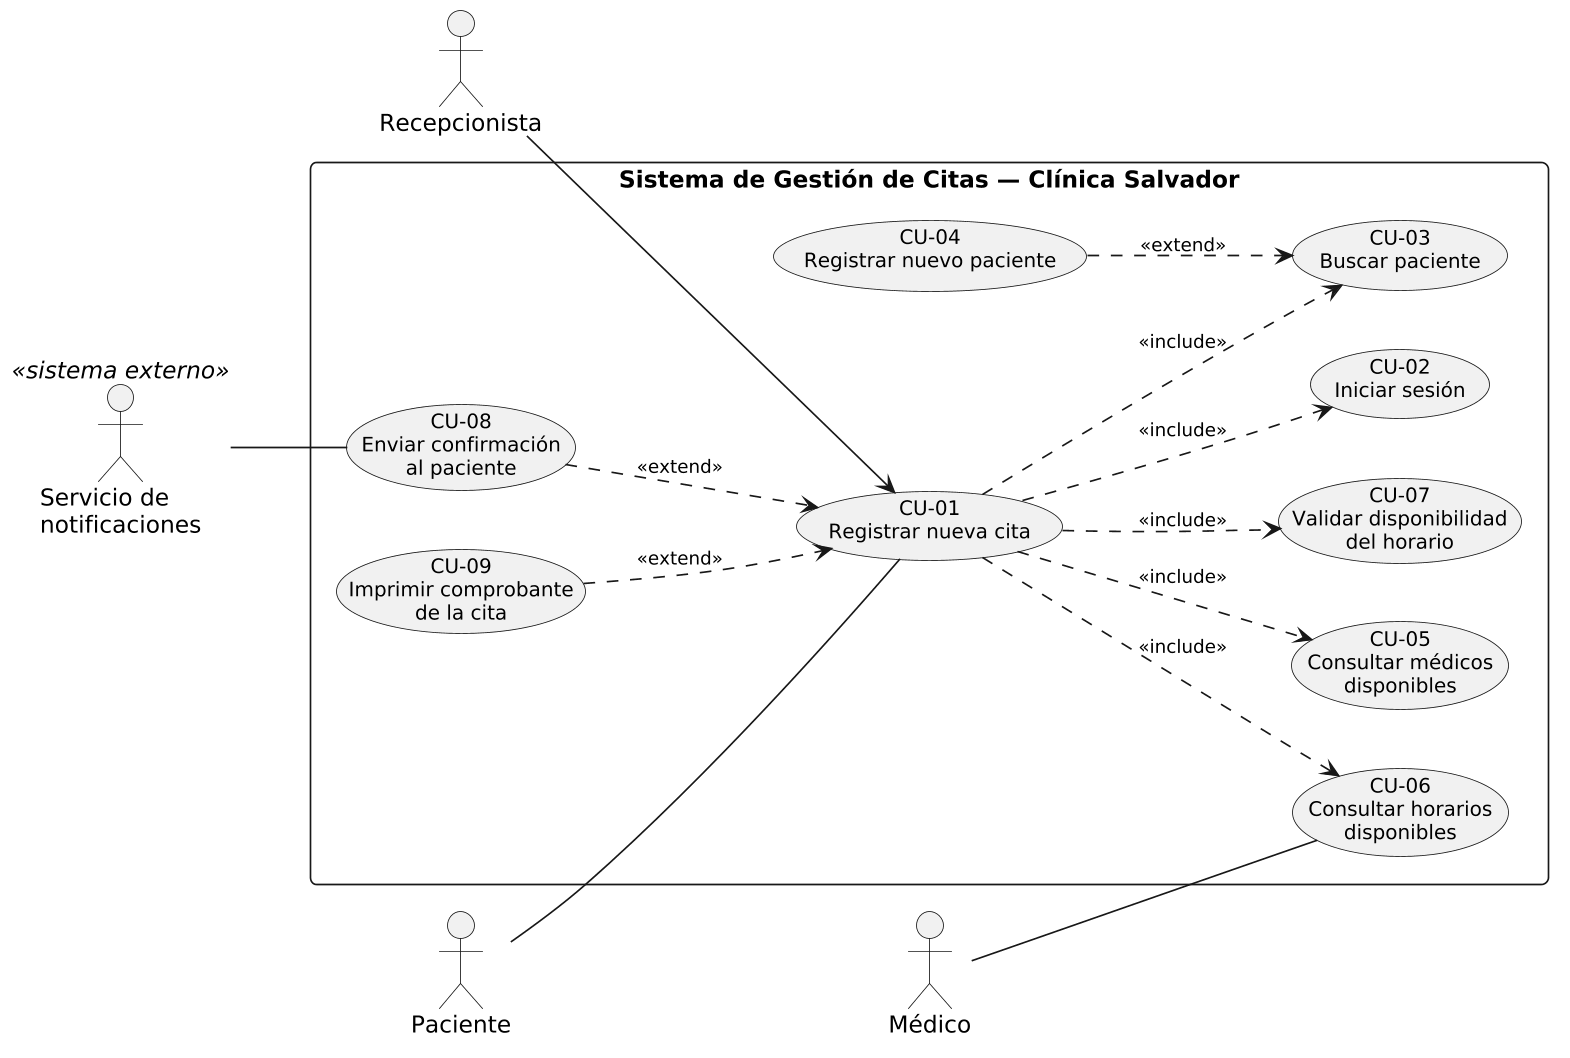

The diagram above was rendered by PlantUML. Its source (embedded in the PNG):
@startuml
skinparam monochrome true
skinparam shadowing false
skinparam defaultFontName DejaVu Sans
skinparam dpi 160
skinparam roundcorner 8
skinparam ArrowFontSize 11
skinparam backgroundColor white
left to right direction
skinparam packageStyle rectangle
skinparam usecaseFontSize 12

actor "Recepcionista" as R
actor "Paciente" as P
actor "Médico" as M
actor "Servicio de\nnotificaciones" as N <<sistema externo>>

rectangle "Sistema de Gestión de Citas — Clínica Salvador" {
  usecase "CU-01\nRegistrar nueva cita" as UC1
  usecase "CU-02\nIniciar sesión" as UC2
  usecase "CU-03\nBuscar paciente" as UC3
  usecase "CU-04\nRegistrar nuevo paciente" as UC4
  usecase "CU-05\nConsultar médicos\ndisponibles" as UC5
  usecase "CU-06\nConsultar horarios\ndisponibles" as UC6
  usecase "CU-07\nValidar disponibilidad\ndel horario" as UC7
  usecase "CU-08\nEnviar confirmación\nal paciente" as UC8
  usecase "CU-09\nImprimir comprobante\nde la cita" as UC9
}

R --> UC1
P -- UC1
M -- UC6
N -- UC8

UC1 ..> UC2 : <<include>>
UC1 ..> UC3 : <<include>>
UC1 ..> UC5 : <<include>>
UC1 ..> UC6 : <<include>>
UC1 ..> UC7 : <<include>>
UC4 ..> UC3 : <<extend>>
UC8 ..> UC1 : <<extend>>
UC9 ..> UC1 : <<extend>>
@enduml